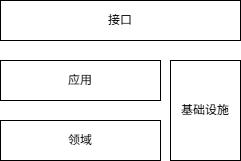

The diagram above was exported from draw.io. Its source (the exported page's mxGraphModel, read from the mxfile embedded in the PNG):
<mxGraphModel dx="1406" dy="780" grid="1" gridSize="10" guides="1" tooltips="1" connect="1" arrows="1" fold="1" page="1" pageScale="1" pageWidth="827" pageHeight="1169" math="0" shadow="0">
  <root>
    <mxCell id="0" />
    <mxCell id="1" parent="0" />
    <mxCell id="cJQ1I9R9lv9W-x1el3VK-1" parent="1" style="rounded=0;whiteSpace=wrap;html=1;" value="接口" vertex="1">
      <mxGeometry height="40" width="240" x="320" y="200" as="geometry" />
    </mxCell>
    <mxCell id="cJQ1I9R9lv9W-x1el3VK-2" parent="1" style="rounded=0;whiteSpace=wrap;html=1;" value="应用" vertex="1">
      <mxGeometry height="40" width="160" x="320" y="260" as="geometry" />
    </mxCell>
    <mxCell id="cJQ1I9R9lv9W-x1el3VK-3" parent="1" style="rounded=0;whiteSpace=wrap;html=1;" value="领域" vertex="1">
      <mxGeometry height="40" width="160" x="320" y="320" as="geometry" />
    </mxCell>
    <mxCell id="cJQ1I9R9lv9W-x1el3VK-4" parent="1" style="rounded=0;whiteSpace=wrap;html=1;" value="基础设施" vertex="1">
      <mxGeometry height="100" width="70" x="490" y="260" as="geometry" />
    </mxCell>
  </root>
</mxGraphModel>